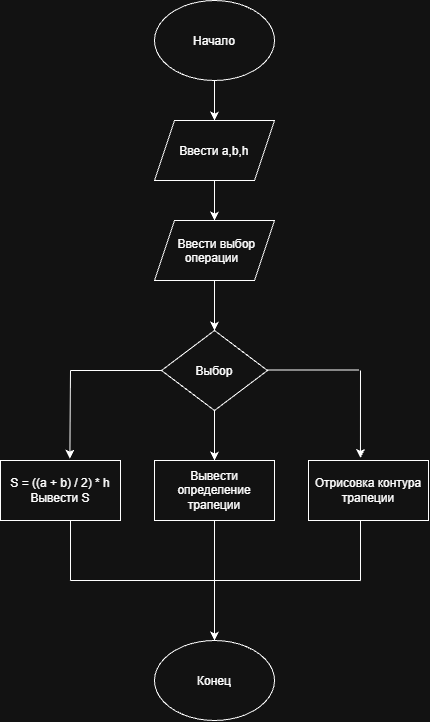

The diagram above was exported from draw.io. Its source (the exported page's mxGraphModel, read from the mxfile embedded in the PNG):
<mxGraphModel dx="715" dy="422" grid="1" gridSize="10" guides="1" tooltips="1" connect="1" arrows="1" fold="1" page="1" pageScale="1" pageWidth="827" pageHeight="1169" math="0" shadow="0">
  <root>
    <mxCell id="0" />
    <mxCell id="1" parent="0" />
    <mxCell id="sCNEk44bZGB1XRf81eEj-3" edge="1" parent="1" source="sCNEk44bZGB1XRf81eEj-1" style="edgeStyle=orthogonalEdgeStyle;rounded=0;orthogonalLoop=1;jettySize=auto;html=1;entryX=0.5;entryY=0;entryDx=0;entryDy=0;" target="sCNEk44bZGB1XRf81eEj-2">
      <mxGeometry relative="1" as="geometry" />
    </mxCell>
    <mxCell id="sCNEk44bZGB1XRf81eEj-1" parent="1" style="ellipse;whiteSpace=wrap;html=1;shapeInside=1;" value="Начало&lt;div&gt;&lt;br/&gt;&lt;/div&gt;" vertex="1">
      <mxGeometry height="80" width="120" x="354" y="20" as="geometry" />
    </mxCell>
    <mxCell id="sCNEk44bZGB1XRf81eEj-5" edge="1" parent="1" source="sCNEk44bZGB1XRf81eEj-2" style="edgeStyle=orthogonalEdgeStyle;rounded=0;orthogonalLoop=1;jettySize=auto;html=1;entryX=0.5;entryY=0;entryDx=0;entryDy=0;" target="sCNEk44bZGB1XRf81eEj-4">
      <mxGeometry relative="1" as="geometry" />
    </mxCell>
    <mxCell id="sCNEk44bZGB1XRf81eEj-2" parent="1" style="shape=parallelogram;perimeter=parallelogramPerimeter;whiteSpace=wrap;html=1;shapeInside=1;fixedSize=1;" value="Ввести a,b,h" vertex="1">
      <mxGeometry height="60" width="120" x="354" y="140" as="geometry" />
    </mxCell>
    <mxCell id="sCNEk44bZGB1XRf81eEj-7" edge="1" parent="1" source="sCNEk44bZGB1XRf81eEj-4" style="edgeStyle=orthogonalEdgeStyle;rounded=0;orthogonalLoop=1;jettySize=auto;html=1;" target="sCNEk44bZGB1XRf81eEj-6">
      <mxGeometry relative="1" as="geometry" />
    </mxCell>
    <mxCell id="sCNEk44bZGB1XRf81eEj-4" parent="1" style="shape=parallelogram;perimeter=parallelogramPerimeter;whiteSpace=wrap;html=1;shapeInside=1;fixedSize=1;" value="Ввести выбор операции" vertex="1">
      <mxGeometry height="60" width="120" x="354" y="240" as="geometry" />
    </mxCell>
    <mxCell id="sCNEk44bZGB1XRf81eEj-6" parent="1" style="rhombus;whiteSpace=wrap;html=1;shapeInside=1;" value="Выбор" vertex="1">
      <mxGeometry height="80" width="106" x="361" y="350" as="geometry" />
    </mxCell>
    <mxCell id="sCNEk44bZGB1XRf81eEj-9" edge="1" parent="1" style="endArrow=none;html=1;rounded=0;" value="">
      <mxGeometry height="50" relative="1" width="50" as="geometry">
        <mxPoint x="270" y="390" as="sourcePoint" />
        <mxPoint x="361" y="390" as="targetPoint" />
      </mxGeometry>
    </mxCell>
    <mxCell id="sCNEk44bZGB1XRf81eEj-10" edge="1" parent="1" style="endArrow=none;html=1;rounded=0;" value="">
      <mxGeometry height="50" relative="1" width="50" as="geometry">
        <mxPoint x="467" y="389.5" as="sourcePoint" />
        <mxPoint x="558" y="389.5" as="targetPoint" />
      </mxGeometry>
    </mxCell>
    <mxCell id="sCNEk44bZGB1XRf81eEj-11" parent="1" style="rounded=0;whiteSpace=wrap;html=1;" value="S = ((a + b) / 2) * h Вывести S" vertex="1">
      <mxGeometry height="60" width="120" x="200" y="480" as="geometry" />
    </mxCell>
    <mxCell id="sCNEk44bZGB1XRf81eEj-12" parent="1" style="rounded=0;whiteSpace=wrap;html=1;" value="Вывести определение трапеции" vertex="1">
      <mxGeometry height="60" width="120" x="354" y="480" as="geometry" />
    </mxCell>
    <mxCell id="sCNEk44bZGB1XRf81eEj-13" parent="1" style="rounded=0;whiteSpace=wrap;html=1;" value="Отрисовка контура трапеции" vertex="1">
      <mxGeometry height="60" width="120" x="508" y="480" as="geometry" />
    </mxCell>
    <mxCell id="sCNEk44bZGB1XRf81eEj-14" edge="1" parent="1" style="endArrow=classic;html=1;rounded=0;entryX=0.578;entryY=-0.031;entryDx=0;entryDy=0;entryPerimeter=0;" target="sCNEk44bZGB1XRf81eEj-11" value="">
      <mxGeometry height="50" relative="1" width="50" as="geometry">
        <mxPoint x="270" y="390" as="sourcePoint" />
        <mxPoint x="320" y="340" as="targetPoint" />
      </mxGeometry>
    </mxCell>
    <mxCell id="sCNEk44bZGB1XRf81eEj-15" edge="1" parent="1" style="endArrow=classic;html=1;rounded=0;entryX=0.5;entryY=0;entryDx=0;entryDy=0;" target="sCNEk44bZGB1XRf81eEj-12" value="">
      <mxGeometry height="50" relative="1" width="50" as="geometry">
        <mxPoint x="414" y="430" as="sourcePoint" />
        <mxPoint x="464" y="380" as="targetPoint" />
      </mxGeometry>
    </mxCell>
    <mxCell id="sCNEk44bZGB1XRf81eEj-16" edge="1" parent="1" style="endArrow=classic;html=1;rounded=0;entryX=0.433;entryY=-0.042;entryDx=0;entryDy=0;entryPerimeter=0;" target="sCNEk44bZGB1XRf81eEj-13" value="">
      <mxGeometry height="50" relative="1" width="50" as="geometry">
        <mxPoint x="560" y="390" as="sourcePoint" />
        <mxPoint x="610" y="340" as="targetPoint" />
      </mxGeometry>
    </mxCell>
    <mxCell id="sCNEk44bZGB1XRf81eEj-17" edge="1" parent="1" style="endArrow=none;html=1;rounded=0;" value="">
      <mxGeometry height="50" relative="1" width="50" as="geometry">
        <mxPoint x="270" y="600" as="sourcePoint" />
        <mxPoint x="270" y="540" as="targetPoint" />
      </mxGeometry>
    </mxCell>
    <mxCell id="sCNEk44bZGB1XRf81eEj-18" edge="1" parent="1" style="endArrow=none;html=1;rounded=0;" value="">
      <mxGeometry height="50" relative="1" width="50" as="geometry">
        <mxPoint x="560" y="600" as="sourcePoint" />
        <mxPoint x="560" y="540" as="targetPoint" />
      </mxGeometry>
    </mxCell>
    <mxCell id="sCNEk44bZGB1XRf81eEj-19" edge="1" parent="1" style="endArrow=none;html=1;rounded=0;" value="">
      <mxGeometry height="50" relative="1" width="50" as="geometry">
        <mxPoint x="270" y="600" as="sourcePoint" />
        <mxPoint x="560" y="600" as="targetPoint" />
      </mxGeometry>
    </mxCell>
    <mxCell id="sCNEk44bZGB1XRf81eEj-20" edge="1" parent="1" style="endArrow=none;html=1;rounded=0;" value="">
      <mxGeometry height="50" relative="1" width="50" as="geometry">
        <mxPoint x="414" y="600" as="sourcePoint" />
        <mxPoint x="414" y="540" as="targetPoint" />
      </mxGeometry>
    </mxCell>
    <mxCell id="sCNEk44bZGB1XRf81eEj-21" parent="1" style="ellipse;whiteSpace=wrap;html=1;shapeInside=1;" value="Конец" vertex="1">
      <mxGeometry height="80" width="120" x="354" y="660" as="geometry" />
    </mxCell>
    <mxCell id="sCNEk44bZGB1XRf81eEj-22" edge="1" parent="1" style="endArrow=classic;html=1;rounded=0;entryX=0.5;entryY=0;entryDx=0;entryDy=0;" target="sCNEk44bZGB1XRf81eEj-21" value="">
      <mxGeometry height="50" relative="1" width="50" as="geometry">
        <mxPoint x="414" y="600" as="sourcePoint" />
        <mxPoint x="464" y="550" as="targetPoint" />
      </mxGeometry>
    </mxCell>
  </root>
</mxGraphModel>